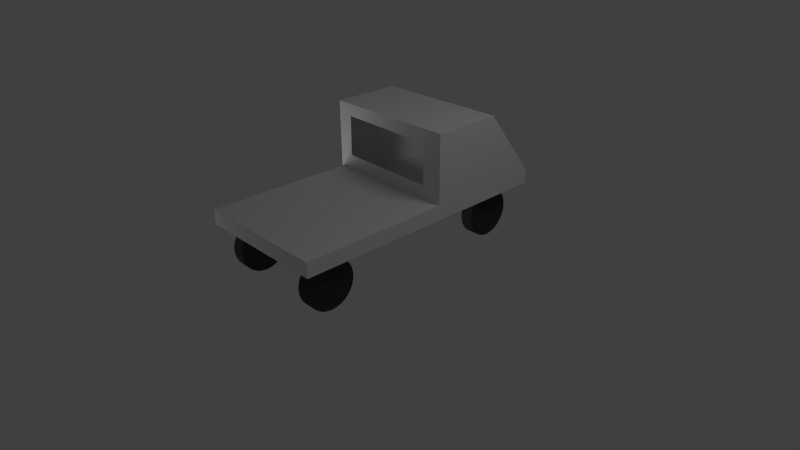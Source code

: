 # Source: ute.blend  (saved by Blender 2.57.1; exported with 4.5.12 LTS)
import bpy
from mathutils import Matrix  # noqa: F401  (used for matrix-valued properties, if any)

bpy.ops.wm.read_factory_settings(use_empty=True)
scene = bpy.context.scene
scene.name = 'Scene'

# ---- collections
col_collection_1 = bpy.data.collections.new('Collection 1'); scene.collection.children.link(col_collection_1)

# ---- materials (node trees are filled in below, after node groups)
mat_wheel = bpy.data.materials.new('Wheel')
mat_wheel.alpha_threshold = 0.0
mat_wheel.use_transparent_shadow = False
mat_wheel.diffuse_color = (0.04696, 0.04696, 0.04696, 1.0)
mat_wheel.roughness = 0.5
mat_wheel.specular_intensity = 0.02294
mat_wheel.line_color = (0.0, 0.0, 0.0, 1.0)
mat_body = bpy.data.materials.new('Body')
mat_body.alpha_threshold = 0.0
mat_body.use_transparent_shadow = False
mat_body.roughness = 0.5
mat_body.specular_intensity = 0.5183
mat_body.line_color = (0.0, 0.0, 0.0, 1.0)

# ---- material node trees

# ---- world
world_world = bpy.data.worlds.new('World'); scene.world = world_world
world_world.color = (0.05088, 0.05088, 0.05088)
world_world.use_sun_shadow = False
world_world.sun_shadow_jitter_overblur = 0.0
world_world.cycles.sampling_method = 'MANUAL'
world_world.cycles.sample_map_resolution = 256

# ---- cameras
cam_camera = bpy.data.cameras.new('Camera')
cam_camera.clip_end = 100.0
cam_camera.lens = 35.0
cam_camera.ortho_scale = 7.314
cam_camera.dof.focus_distance = 0.0
cam_camera.dof.aperture_fstop = 128.0

# ---- lights
light_point = bpy.data.lights.new('Point', 'POINT')
light_point.transmission_factor = 0.0
light_point.energy = 100.0
light_point.shadow_buffer_clip_start = 0.5
light_point.shadow_soft_size = 1.0
light_point.shadow_maximum_resolution = 0.006
light_point.use_absolute_resolution = True
light_point.cycles.use_multiple_importance_sampling = False
light_lamp = bpy.data.lights.new('Lamp', 'POINT')
light_lamp.transmission_factor = 0.0
light_lamp.cutoff_distance = 30.0
light_lamp.energy = 100.0
light_lamp.shadow_buffer_clip_start = 1.001
light_lamp.shadow_soft_size = 1.0
light_lamp.shadow_maximum_resolution = 0.006
light_lamp.use_absolute_resolution = True
light_lamp.cycles.use_multiple_importance_sampling = False

# ---- meshes
me_cylinder_003 = bpy.data.meshes.new('Cylinder.003')
me_cylinder_003.from_pydata([(0.0, 1.0, -1.0), (0.1951, 0.9808, -1.0), (0.3827, 0.9239, -1.0), (0.5556, 0.8315, -1.0), (0.7071, 0.7071, -1.0), (0.8315, 0.5556, -1.0), (0.9239, 0.3827, -1.0), (0.9808, 0.1951, -1.0), (1.0, 7.55e-08, -1.0), (0.9808, -0.1951, -1.0), (0.9239, -0.3827, -1.0), (0.8315, -0.5556, -1.0), (0.7071, -0.7071, -1.0), (0.5556, -0.8315, -1.0), (0.3827, -0.9239, -1.0), (0.1951, -0.9808, -1.0), (-3.258e-07, -1.0, -1.0), (-0.1951, -0.9808, -1.0), (-0.3827, -0.9239, -1.0), (-0.5556, -0.8315, -1.0), (-0.7071, -0.7071, -1.0), (-0.8315, -0.5556, -1.0), (-0.9239, -0.3827, -1.0), (-0.9808, -0.1951, -1.0), (-1.0, 9.656e-07, -1.0), (-0.9808, 0.1951, -1.0), (-0.9239, 0.3827, -1.0), (-0.8315, 0.5556, -1.0), (-0.7071, 0.7071, -1.0), (-0.5556, 0.8315, -1.0), (-0.3827, 0.9239, -1.0), (-0.1951, 0.9808, -1.0), (1.605e-06, 1.0, 1.0), (0.1951, 0.9808, 1.0), (0.3827, 0.9239, 1.0), (0.5556, 0.8315, 1.0), (0.7071, 0.7071, 1.0), (0.8315, 0.5556, 1.0), (0.9239, 0.3827, 1.0), (0.9808, 0.1951, 1.0), (1.0, -2.245e-06, 1.0), (0.9808, -0.1951, 1.0), (0.9239, -0.3827, 1.0), (0.8315, -0.5556, 1.0), (0.7071, -0.7071, 1.0), (0.5556, -0.8315, 1.0), (0.3827, -0.9239, 1.0), (0.1951, -0.9808, 1.0), (9.298e-07, -1.0, 1.0), (-0.1951, -0.9808, 1.0), (-0.3827, -0.9239, 1.0), (-0.5556, -0.8315, 1.0), (-0.7071, -0.7071, 1.0), (-0.8315, -0.5556, 1.0), (-0.9239, -0.3827, 1.0), (-0.9808, -0.1951, 1.0), (-1.0, -4.105e-06, 1.0), (-0.9808, 0.1951, 1.0), (-0.9239, 0.3827, 1.0), (-0.8315, 0.5556, 1.0), (-0.7071, 0.7071, 1.0), (-0.5556, 0.8315, 1.0), (-0.3827, 0.9239, 1.0), (-0.1951, 0.9808, 1.0), (0.0, 0.0, -1.0), (0.0, 0.0, 1.0)], [], [(64, 0, 1), (65, 33, 32), (64, 1, 2), (65, 34, 33), (64, 2, 3), (65, 35, 34), (64, 3, 4), (65, 36, 35), (64, 4, 5), (65, 37, 36), (64, 5, 6), (65, 38, 37), (64, 6, 7), (65, 39, 38), (64, 7, 8), (65, 40, 39), (64, 8, 9), (65, 41, 40), (64, 9, 10), (65, 42, 41), (64, 10, 11), (65, 43, 42), (64, 11, 12), (65, 44, 43), (64, 12, 13), (65, 45, 44), (64, 13, 14), (65, 46, 45), (64, 14, 15), (65, 47, 46), (64, 15, 16), (65, 48, 47), (64, 16, 17), (65, 49, 48), (64, 17, 18), (65, 50, 49), (64, 18, 19), (65, 51, 50), (64, 19, 20), (65, 52, 51), (64, 20, 21), (65, 53, 52), (64, 21, 22), (65, 54, 53), (64, 22, 23), (65, 55, 54), (64, 23, 24), (65, 56, 55), (64, 24, 25), (65, 57, 56), (64, 25, 26), (65, 58, 57), (64, 26, 27), (65, 59, 58), (64, 27, 28), (65, 60, 59), (64, 28, 29), (65, 61, 60), (64, 29, 30), (65, 62, 61), (64, 30, 31), (65, 63, 62), (31, 0, 64), (65, 32, 63), (32, 0, 31), (32, 31, 63), (30, 62, 63), (30, 63, 31), (29, 61, 62), (29, 62, 30), (28, 60, 61), (28, 61, 29), (27, 59, 60), (27, 60, 28), (26, 58, 59), (26, 59, 27), (25, 57, 58), (25, 58, 26), (24, 56, 57), (24, 57, 25), (23, 55, 56), (23, 56, 24), (22, 54, 55), (22, 55, 23), (21, 53, 54), (21, 54, 22), (20, 52, 53), (20, 53, 21), (19, 51, 52), (19, 52, 20), (18, 50, 51), (18, 51, 19), (17, 49, 50), (17, 50, 18), (16, 48, 49), (16, 49, 17), (15, 47, 48), (15, 48, 16), (14, 46, 47), (14, 47, 15), (13, 45, 46), (13, 46, 14), (12, 44, 45), (12, 45, 13), (11, 43, 44), (11, 44, 12), (10, 42, 11), (42, 43, 11), (9, 41, 10), (41, 42, 10), (8, 40, 9), (40, 41, 9), (7, 39, 8), (39, 40, 8), (6, 38, 7), (38, 39, 7), (5, 37, 6), (37, 38, 6), (4, 36, 5), (36, 37, 5), (3, 35, 4), (35, 36, 4), (2, 34, 3), (34, 35, 3), (1, 33, 2), (33, 34, 2), (0, 32, 1), (32, 33, 1)])
me_cylinder_003.materials.append(mat_wheel)
me_cylinder_003.use_remesh_preserve_volume = False
me_cylinder_003.use_remesh_preserve_attributes = False
me_cylinder_003.use_mirror_vertex_groups = False
me_cylinder_003.update()
me_cylinder_002 = bpy.data.meshes.new('Cylinder.002')
me_cylinder_002.from_pydata([(0.0, 1.0, -1.0), (0.1951, 0.9808, -1.0), (0.3827, 0.9239, -1.0), (0.5556, 0.8315, -1.0), (0.7071, 0.7071, -1.0), (0.8315, 0.5556, -1.0), (0.9239, 0.3827, -1.0), (0.9808, 0.1951, -1.0), (1.0, 7.55e-08, -1.0), (0.9808, -0.1951, -1.0), (0.9239, -0.3827, -1.0), (0.8315, -0.5556, -1.0), (0.7071, -0.7071, -1.0), (0.5556, -0.8315, -1.0), (0.3827, -0.9239, -1.0), (0.1951, -0.9808, -1.0), (-3.258e-07, -1.0, -1.0), (-0.1951, -0.9808, -1.0), (-0.3827, -0.9239, -1.0), (-0.5556, -0.8315, -1.0), (-0.7071, -0.7071, -1.0), (-0.8315, -0.5556, -1.0), (-0.9239, -0.3827, -1.0), (-0.9808, -0.1951, -1.0), (-1.0, 9.656e-07, -1.0), (-0.9808, 0.1951, -1.0), (-0.9239, 0.3827, -1.0), (-0.8315, 0.5556, -1.0), (-0.7071, 0.7071, -1.0), (-0.5556, 0.8315, -1.0), (-0.3827, 0.9239, -1.0), (-0.1951, 0.9808, -1.0), (1.605e-06, 1.0, 1.0), (0.1951, 0.9808, 1.0), (0.3827, 0.9239, 1.0), (0.5556, 0.8315, 1.0), (0.7071, 0.7071, 1.0), (0.8315, 0.5556, 1.0), (0.9239, 0.3827, 1.0), (0.9808, 0.1951, 1.0), (1.0, -2.245e-06, 1.0), (0.9808, -0.1951, 1.0), (0.9239, -0.3827, 1.0), (0.8315, -0.5556, 1.0), (0.7071, -0.7071, 1.0), (0.5556, -0.8315, 1.0), (0.3827, -0.9239, 1.0), (0.1951, -0.9808, 1.0), (9.298e-07, -1.0, 1.0), (-0.1951, -0.9808, 1.0), (-0.3827, -0.9239, 1.0), (-0.5556, -0.8315, 1.0), (-0.7071, -0.7071, 1.0), (-0.8315, -0.5556, 1.0), (-0.9239, -0.3827, 1.0), (-0.9808, -0.1951, 1.0), (-1.0, -4.105e-06, 1.0), (-0.9808, 0.1951, 1.0), (-0.9239, 0.3827, 1.0), (-0.8315, 0.5556, 1.0), (-0.7071, 0.7071, 1.0), (-0.5556, 0.8315, 1.0), (-0.3827, 0.9239, 1.0), (-0.1951, 0.9808, 1.0), (0.0, 0.0, -1.0), (0.0, 0.0, 1.0)], [], [(64, 0, 1), (65, 33, 32), (64, 1, 2), (65, 34, 33), (64, 2, 3), (65, 35, 34), (64, 3, 4), (65, 36, 35), (64, 4, 5), (65, 37, 36), (64, 5, 6), (65, 38, 37), (64, 6, 7), (65, 39, 38), (64, 7, 8), (65, 40, 39), (64, 8, 9), (65, 41, 40), (64, 9, 10), (65, 42, 41), (64, 10, 11), (65, 43, 42), (64, 11, 12), (65, 44, 43), (64, 12, 13), (65, 45, 44), (64, 13, 14), (65, 46, 45), (64, 14, 15), (65, 47, 46), (64, 15, 16), (65, 48, 47), (64, 16, 17), (65, 49, 48), (64, 17, 18), (65, 50, 49), (64, 18, 19), (65, 51, 50), (64, 19, 20), (65, 52, 51), (64, 20, 21), (65, 53, 52), (64, 21, 22), (65, 54, 53), (64, 22, 23), (65, 55, 54), (64, 23, 24), (65, 56, 55), (64, 24, 25), (65, 57, 56), (64, 25, 26), (65, 58, 57), (64, 26, 27), (65, 59, 58), (64, 27, 28), (65, 60, 59), (64, 28, 29), (65, 61, 60), (64, 29, 30), (65, 62, 61), (64, 30, 31), (65, 63, 62), (31, 0, 64), (65, 32, 63), (32, 0, 31), (32, 31, 63), (30, 62, 63), (30, 63, 31), (29, 61, 62), (29, 62, 30), (28, 60, 61), (28, 61, 29), (27, 59, 60), (27, 60, 28), (26, 58, 59), (26, 59, 27), (25, 57, 58), (25, 58, 26), (24, 56, 57), (24, 57, 25), (23, 55, 56), (23, 56, 24), (22, 54, 55), (22, 55, 23), (21, 53, 54), (21, 54, 22), (20, 52, 53), (20, 53, 21), (19, 51, 52), (19, 52, 20), (18, 50, 51), (18, 51, 19), (17, 49, 50), (17, 50, 18), (16, 48, 49), (16, 49, 17), (15, 47, 48), (15, 48, 16), (14, 46, 47), (14, 47, 15), (13, 45, 46), (13, 46, 14), (12, 44, 45), (12, 45, 13), (11, 43, 44), (11, 44, 12), (10, 42, 11), (42, 43, 11), (9, 41, 10), (41, 42, 10), (8, 40, 9), (40, 41, 9), (7, 39, 8), (39, 40, 8), (6, 38, 7), (38, 39, 7), (5, 37, 6), (37, 38, 6), (4, 36, 5), (36, 37, 5), (3, 35, 4), (35, 36, 4), (2, 34, 3), (34, 35, 3), (1, 33, 2), (33, 34, 2), (0, 32, 1), (32, 33, 1)])
_uv = me_cylinder_002.uv_layers.new(name='UVTex')
_uv.uv.foreach_set('vector', [0.5551, 0.3481, 0.4252, 0.4547, 0.407, 0.4273, 0.1927, 0.345, 0.3534, 0.3938, 0.3408, 0.4242, 0.5551, 0.3481, 0.407, 0.4273, 0.3944, 0.3969, 0.1927, 0.345, 0.3598, 0.3615, 0.3534, 0.3938, 0.5551, 0.3481, 0.3944, 0.3969, 0.3879, 0.3646, 0.1927, 0.345, 0.3598, 0.3286, 0.3598, 0.3615, 0.5551, 0.3481, 0.3879, 0.3646, 0.3879, 0.3317, 0.1927, 0.345, 0.3534, 0.2963, 0.3598, 0.3286, 0.5551, 0.3481, 0.3879, 0.3317, 0.3944, 0.2994, 0.1927, 0.345, 0.3408, 0.2658, 0.3534, 0.2963, 0.5551, 0.3481, 0.3944, 0.2994, 0.407, 0.269, 0.1927, 0.345, 0.3225, 0.2385, 0.3408, 0.2658, 0.5551, 0.3481, 0.407, 0.269, 0.4252, 0.2416, 0.1927, 0.345, 0.2992, 0.2152, 0.3225, 0.2385, 0.5551, 0.3481, 0.4252, 0.2416, 0.4485, 0.2183, 0.1927, 0.345, 0.2718, 0.1969, 0.2992, 0.2152, 0.5551, 0.3481, 0.4485, 0.2183, 0.4759, 0.2, 0.1927, 0.345, 0.2414, 0.1843, 0.2718, 0.1969, 0.5551, 0.3481, 0.4759, 0.2, 0.5063, 0.1874, 0.1927, 0.345, 0.2091, 0.1779, 0.2414, 0.1843, 0.5551, 0.3481, 0.5063, 0.1874, 0.5386, 0.181, 0.1927, 0.345, 0.1762, 0.1779, 0.2091, 0.1779, 0.5551, 0.3481, 0.5386, 0.181, 0.5715, 0.181, 0.1927, 0.345, 0.1439, 0.1843, 0.1762, 0.1779, 0.5551, 0.3481, 0.5715, 0.181, 0.6038, 0.1874, 0.1927, 0.345, 0.1135, 0.1969, 0.1439, 0.1843, 0.5551, 0.3481, 0.6038, 0.1874, 0.6342, 0.2, 0.1927, 0.345, 0.08611, 0.2152, 0.1135, 0.1969, 0.5551, 0.3481, 0.6342, 0.2, 0.6616, 0.2183, 0.1927, 0.345, 0.06283, 0.2385, 0.08611, 0.2152, 0.5551, 0.3481, 0.6616, 0.2183, 0.6849, 0.2416, 0.1927, 0.345, 0.04454, 0.2658, 0.06283, 0.2385, 0.5551, 0.3481, 0.6849, 0.2416, 0.7032, 0.269, 0.1927, 0.345, 0.03194, 0.2963, 0.04454, 0.2658, 0.5551, 0.3481, 0.7032, 0.269, 0.7158, 0.2994, 0.1927, 0.345, 0.02551, 0.3286, 0.03194, 0.2963, 0.5551, 0.3481, 0.7158, 0.2994, 0.7222, 0.3317, 0.1927, 0.345, 0.02551, 0.3615, 0.02551, 0.3286, 0.5551, 0.3481, 0.7222, 0.3317, 0.7222, 0.3646, 0.1927, 0.345, 0.03194, 0.3938, 0.02551, 0.3615, 0.5551, 0.3481, 0.7222, 0.3646, 0.7158, 0.3969, 0.1927, 0.345, 0.04454, 0.4242, 0.03194, 0.3938, 0.5551, 0.3481, 0.7158, 0.3969, 0.7032, 0.4273, 0.1927, 0.345, 0.06283, 0.4516, 0.04454, 0.4242, 0.5551, 0.3481, 0.7032, 0.4273, 0.6849, 0.4547, 0.1927, 0.345, 0.08611, 0.4748, 0.06283, 0.4516, 0.5551, 0.3481, 0.6849, 0.4547, 0.6616, 0.478, 0.1927, 0.345, 0.1135, 0.4931, 0.08611, 0.4748, 0.5551, 0.3481, 0.6616, 0.478, 0.6342, 0.4963, 0.1927, 0.345, 0.1439, 0.5057, 0.1135, 0.4931, 0.5551, 0.3481, 0.6342, 0.4963, 0.6038, 0.5089, 0.1927, 0.345, 0.1762, 0.5122, 0.1439, 0.5057, 0.5551, 0.3481, 0.6038, 0.5089, 0.5715, 0.5153, 0.1927, 0.345, 0.2091, 0.5122, 0.1762, 0.5122, 0.5551, 0.3481, 0.5715, 0.5153, 0.5386, 0.5153, 0.1927, 0.345, 0.2414, 0.5057, 0.2091, 0.5122, 0.5551, 0.3481, 0.5386, 0.5153, 0.5063, 0.5089, 0.1927, 0.345, 0.2718, 0.4931, 0.2414, 0.5057, 0.5551, 0.3481, 0.5063, 0.5089, 0.4759, 0.4963, 0.1927, 0.345, 0.2992, 0.4748, 0.2718, 0.4931, 0.5551, 0.3481, 0.4759, 0.4963, 0.4485, 0.478, 0.1927, 0.345, 0.3225, 0.4516, 0.2992, 0.4748, 0.4485, 0.478, 0.4252, 0.4547, 0.5551, 0.3481, 0.1927, 0.345, 0.3408, 0.4242, 0.3225, 0.4516, 0.5932, 0.5903, 0.5932, 0.9262, 0.5604, 0.9262, 0.5932, 0.5903, 0.5604, 0.9262, 0.5604, 0.5903, 0.5289, 0.9262, 0.5289, 0.5903, 0.5604, 0.5903, 0.5289, 0.9262, 0.5604, 0.5903, 0.5604, 0.9262, 0.4999, 0.9262, 0.4999, 0.5903, 0.5289, 0.5903, 0.4999, 0.9262, 0.5289, 0.5903, 0.5289, 0.9262, 0.4744, 0.9262, 0.4744, 0.5903, 0.4999, 0.5903, 0.4744, 0.9262, 0.4999, 0.5903, 0.4999, 0.9262, 0.04282, 0.9459, 0.06342, 0.6106, 0.03801, 0.609, 0.4536, 0.9262, 0.4744, 0.5903, 0.4744, 0.9262, 0.0718, 0.9477, 0.0924, 0.6124, 0.06342, 0.6106, 0.0718, 0.9477, 0.06342, 0.6106, 0.04282, 0.9459, 0.1032, 0.9496, 0.1238, 0.6143, 0.0924, 0.6124, 0.1032, 0.9496, 0.0924, 0.6124, 0.0718, 0.9477, 0.136, 0.9516, 0.1566, 0.6163, 0.1238, 0.6143, 0.136, 0.9516, 0.1238, 0.6143, 0.1032, 0.9496, 0.1687, 0.9536, 0.1893, 0.6183, 0.1566, 0.6163, 0.1687, 0.9536, 0.1566, 0.6163, 0.136, 0.9516, 0.2001, 0.9555, 0.2207, 0.6203, 0.1893, 0.6183, 0.2001, 0.9555, 0.1893, 0.6183, 0.1687, 0.9536, 0.2291, 0.9573, 0.2497, 0.622, 0.2207, 0.6203, 0.2291, 0.9573, 0.2207, 0.6203, 0.2001, 0.9555, 0.2545, 0.9589, 0.2751, 0.6236, 0.2497, 0.622, 0.2545, 0.9589, 0.2497, 0.622, 0.2291, 0.9573, 0.924, 0.5903, 0.924, 0.9262, 0.9495, 0.9262, 0.2753, 0.9602, 0.2751, 0.6236, 0.2545, 0.9589, 0.895, 0.5903, 0.895, 0.9262, 0.924, 0.9262, 0.895, 0.5903, 0.924, 0.9262, 0.924, 0.5903, 0.8635, 0.5903, 0.8635, 0.9262, 0.895, 0.9262, 0.8635, 0.5903, 0.895, 0.9262, 0.895, 0.5903, 0.8307, 0.5903, 0.8307, 0.9262, 0.8635, 0.9262, 0.8307, 0.5903, 0.8635, 0.9262, 0.8635, 0.5903, 0.798, 0.5903, 0.798, 0.9262, 0.8307, 0.9262, 0.798, 0.5903, 0.8307, 0.9262, 0.8307, 0.5903, 0.7665, 0.5903, 0.7665, 0.9262, 0.798, 0.9262, 0.7665, 0.5903, 0.798, 0.9262, 0.798, 0.5903, 0.7374, 0.5903, 0.7374, 0.9262, 0.7665, 0.9262, 0.7374, 0.5903, 0.7665, 0.9262, 0.7665, 0.5903, 0.712, 0.5903, 0.712, 0.9262, 0.7374, 0.9262, 0.712, 0.5903, 0.7374, 0.9262, 0.7374, 0.5903, 0.4327, 0.5903, 0.4327, 0.9262, 0.4536, 0.9262, 0.3008, 0.609, 0.2753, 0.9449, 0.2753, 0.609, 0.7723, 0.1668, 0.7723, 0.5027, 0.7432, 0.1668, 0.7723, 0.5027, 0.7432, 0.5027, 0.7432, 0.1668, 0.8038, 0.1668, 0.8038, 0.5027, 0.7723, 0.1668, 0.8038, 0.5027, 0.7723, 0.5027, 0.7723, 0.1668, 0.8365, 0.1668, 0.8365, 0.5027, 0.8038, 0.1668, 0.8365, 0.5027, 0.8038, 0.5027, 0.8038, 0.1668, 0.8693, 0.1668, 0.8693, 0.5027, 0.8365, 0.1668, 0.8693, 0.5027, 0.8365, 0.5027, 0.8365, 0.1668, 0.9008, 0.1668, 0.9008, 0.5027, 0.8693, 0.1668, 0.9008, 0.5027, 0.8693, 0.5027, 0.8693, 0.1668, 0.9298, 0.1668, 0.9298, 0.5027, 0.9008, 0.1668, 0.9298, 0.5027, 0.9008, 0.5027, 0.9008, 0.1668, 0.9553, 0.1668, 0.9553, 0.5027, 0.9298, 0.1668, 0.9553, 0.5027, 0.9298, 0.5027, 0.9298, 0.1668, 0.6865, 0.9262, 0.6865, 0.5903, 0.712, 0.9262, 0.9762, 0.5027, 0.9553, 0.5027, 0.9553, 0.1668, 0.6575, 0.9262, 0.6575, 0.5903, 0.6865, 0.9262, 0.6575, 0.5903, 0.6865, 0.5903, 0.6865, 0.9262, 0.626, 0.9262, 0.626, 0.5903, 0.6575, 0.9262, 0.626, 0.5903, 0.6575, 0.5903, 0.6575, 0.9262, 0.5932, 0.9262, 0.5932, 0.5903, 0.626, 0.9262, 0.5932, 0.5903, 0.626, 0.5903, 0.626, 0.9262])
me_cylinder_002.materials.append(mat_wheel)
me_cylinder_002.use_remesh_preserve_volume = False
me_cylinder_002.use_remesh_preserve_attributes = False
me_cylinder_002.use_mirror_vertex_groups = False
me_cylinder_002.update()
me_cylinder_001 = bpy.data.meshes.new('Cylinder.001')
me_cylinder_001.from_pydata([(0.0, 1.0, -1.0), (0.1951, 0.9808, -1.0), (0.3827, 0.9239, -1.0), (0.5556, 0.8315, -1.0), (0.7071, 0.7071, -1.0), (0.8315, 0.5556, -1.0), (0.9239, 0.3827, -1.0), (0.9808, 0.1951, -1.0), (1.0, 7.55e-08, -1.0), (0.9808, -0.1951, -1.0), (0.9239, -0.3827, -1.0), (0.8315, -0.5556, -1.0), (0.7071, -0.7071, -1.0), (0.5556, -0.8315, -1.0), (0.3827, -0.9239, -1.0), (0.1951, -0.9808, -1.0), (-3.258e-07, -1.0, -1.0), (-0.1951, -0.9808, -1.0), (-0.3827, -0.9239, -1.0), (-0.5556, -0.8315, -1.0), (-0.7071, -0.7071, -1.0), (-0.8315, -0.5556, -1.0), (-0.9239, -0.3827, -1.0), (-0.9808, -0.1951, -1.0), (-1.0, 9.656e-07, -1.0), (-0.9808, 0.1951, -1.0), (-0.9239, 0.3827, -1.0), (-0.8315, 0.5556, -1.0), (-0.7071, 0.7071, -1.0), (-0.5556, 0.8315, -1.0), (-0.3827, 0.9239, -1.0), (-0.1951, 0.9808, -1.0), (1.605e-06, 1.0, 1.0), (0.1951, 0.9808, 1.0), (0.3827, 0.9239, 1.0), (0.5556, 0.8315, 1.0), (0.7071, 0.7071, 1.0), (0.8315, 0.5556, 1.0), (0.9239, 0.3827, 1.0), (0.9808, 0.1951, 1.0), (1.0, -2.245e-06, 1.0), (0.9808, -0.1951, 1.0), (0.9239, -0.3827, 1.0), (0.8315, -0.5556, 1.0), (0.7071, -0.7071, 1.0), (0.5556, -0.8315, 1.0), (0.3827, -0.9239, 1.0), (0.1951, -0.9808, 1.0), (9.298e-07, -1.0, 1.0), (-0.1951, -0.9808, 1.0), (-0.3827, -0.9239, 1.0), (-0.5556, -0.8315, 1.0), (-0.7071, -0.7071, 1.0), (-0.8315, -0.5556, 1.0), (-0.9239, -0.3827, 1.0), (-0.9808, -0.1951, 1.0), (-1.0, -4.105e-06, 1.0), (-0.9808, 0.1951, 1.0), (-0.9239, 0.3827, 1.0), (-0.8315, 0.5556, 1.0), (-0.7071, 0.7071, 1.0), (-0.5556, 0.8315, 1.0), (-0.3827, 0.9239, 1.0), (-0.1951, 0.9808, 1.0), (0.0, 0.0, -1.0), (0.0, 0.0, 1.0)], [], [(64, 0, 1), (65, 33, 32), (64, 1, 2), (65, 34, 33), (64, 2, 3), (65, 35, 34), (64, 3, 4), (65, 36, 35), (64, 4, 5), (65, 37, 36), (64, 5, 6), (65, 38, 37), (64, 6, 7), (65, 39, 38), (64, 7, 8), (65, 40, 39), (64, 8, 9), (65, 41, 40), (64, 9, 10), (65, 42, 41), (64, 10, 11), (65, 43, 42), (64, 11, 12), (65, 44, 43), (64, 12, 13), (65, 45, 44), (64, 13, 14), (65, 46, 45), (64, 14, 15), (65, 47, 46), (64, 15, 16), (65, 48, 47), (64, 16, 17), (65, 49, 48), (64, 17, 18), (65, 50, 49), (64, 18, 19), (65, 51, 50), (64, 19, 20), (65, 52, 51), (64, 20, 21), (65, 53, 52), (64, 21, 22), (65, 54, 53), (64, 22, 23), (65, 55, 54), (64, 23, 24), (65, 56, 55), (64, 24, 25), (65, 57, 56), (64, 25, 26), (65, 58, 57), (64, 26, 27), (65, 59, 58), (64, 27, 28), (65, 60, 59), (64, 28, 29), (65, 61, 60), (64, 29, 30), (65, 62, 61), (64, 30, 31), (65, 63, 62), (31, 0, 64), (65, 32, 63), (32, 0, 31), (32, 31, 63), (30, 62, 63), (30, 63, 31), (29, 61, 62), (29, 62, 30), (28, 60, 61), (28, 61, 29), (27, 59, 60), (27, 60, 28), (26, 58, 59), (26, 59, 27), (25, 57, 58), (25, 58, 26), (24, 56, 57), (24, 57, 25), (23, 55, 56), (23, 56, 24), (22, 54, 55), (22, 55, 23), (21, 53, 54), (21, 54, 22), (20, 52, 53), (20, 53, 21), (19, 51, 52), (19, 52, 20), (18, 50, 51), (18, 51, 19), (17, 49, 50), (17, 50, 18), (16, 48, 49), (16, 49, 17), (15, 47, 48), (15, 48, 16), (14, 46, 47), (14, 47, 15), (13, 45, 46), (13, 46, 14), (12, 44, 45), (12, 45, 13), (11, 43, 44), (11, 44, 12), (10, 42, 11), (42, 43, 11), (9, 41, 10), (41, 42, 10), (8, 40, 9), (40, 41, 9), (7, 39, 8), (39, 40, 8), (6, 38, 7), (38, 39, 7), (5, 37, 6), (37, 38, 6), (4, 36, 5), (36, 37, 5), (3, 35, 4), (35, 36, 4), (2, 34, 3), (34, 35, 3), (1, 33, 2), (33, 34, 2), (0, 32, 1), (32, 33, 1)])
me_cylinder_001.materials.append(mat_wheel)
me_cylinder_001.use_remesh_preserve_volume = False
me_cylinder_001.use_remesh_preserve_attributes = False
me_cylinder_001.use_mirror_vertex_groups = False
me_cylinder_001.update()
me_cylinder = bpy.data.meshes.new('Cylinder')
me_cylinder.from_pydata([(0.0, 1.0, -1.0), (0.1951, 0.9808, -1.0), (0.3827, 0.9239, -1.0), (0.5556, 0.8315, -1.0), (0.7071, 0.7071, -1.0), (0.8315, 0.5556, -1.0), (0.9239, 0.3827, -1.0), (0.9808, 0.1951, -1.0), (1.0, 7.55e-08, -1.0), (0.9808, -0.1951, -1.0), (0.9239, -0.3827, -1.0), (0.8315, -0.5556, -1.0), (0.7071, -0.7071, -1.0), (0.5556, -0.8315, -1.0), (0.3827, -0.9239, -1.0), (0.1951, -0.9808, -1.0), (-3.258e-07, -1.0, -1.0), (-0.1951, -0.9808, -1.0), (-0.3827, -0.9239, -1.0), (-0.5556, -0.8315, -1.0), (-0.7071, -0.7071, -1.0), (-0.8315, -0.5556, -1.0), (-0.9239, -0.3827, -1.0), (-0.9808, -0.1951, -1.0), (-1.0, 9.656e-07, -1.0), (-0.9808, 0.1951, -1.0), (-0.9239, 0.3827, -1.0), (-0.8315, 0.5556, -1.0), (-0.7071, 0.7071, -1.0), (-0.5556, 0.8315, -1.0), (-0.3827, 0.9239, -1.0), (-0.1951, 0.9808, -1.0), (1.605e-06, 1.0, 1.0), (0.1951, 0.9808, 1.0), (0.3827, 0.9239, 1.0), (0.5556, 0.8315, 1.0), (0.7071, 0.7071, 1.0), (0.8315, 0.5556, 1.0), (0.9239, 0.3827, 1.0), (0.9808, 0.1951, 1.0), (1.0, -2.245e-06, 1.0), (0.9808, -0.1951, 1.0), (0.9239, -0.3827, 1.0), (0.8315, -0.5556, 1.0), (0.7071, -0.7071, 1.0), (0.5556, -0.8315, 1.0), (0.3827, -0.9239, 1.0), (0.1951, -0.9808, 1.0), (9.298e-07, -1.0, 1.0), (-0.1951, -0.9808, 1.0), (-0.3827, -0.9239, 1.0), (-0.5556, -0.8315, 1.0), (-0.7071, -0.7071, 1.0), (-0.8315, -0.5556, 1.0), (-0.9239, -0.3827, 1.0), (-0.9808, -0.1951, 1.0), (-1.0, -4.105e-06, 1.0), (-0.9808, 0.1951, 1.0), (-0.9239, 0.3827, 1.0), (-0.8315, 0.5556, 1.0), (-0.7071, 0.7071, 1.0), (-0.5556, 0.8315, 1.0), (-0.3827, 0.9239, 1.0), (-0.1951, 0.9808, 1.0), (0.0, 0.0, -1.0), (0.0, 0.0, 1.0)], [], [(64, 0, 1), (65, 33, 32), (64, 1, 2), (65, 34, 33), (64, 2, 3), (65, 35, 34), (64, 3, 4), (65, 36, 35), (64, 4, 5), (65, 37, 36), (64, 5, 6), (65, 38, 37), (64, 6, 7), (65, 39, 38), (64, 7, 8), (65, 40, 39), (64, 8, 9), (65, 41, 40), (64, 9, 10), (65, 42, 41), (64, 10, 11), (65, 43, 42), (64, 11, 12), (65, 44, 43), (64, 12, 13), (65, 45, 44), (64, 13, 14), (65, 46, 45), (64, 14, 15), (65, 47, 46), (64, 15, 16), (65, 48, 47), (64, 16, 17), (65, 49, 48), (64, 17, 18), (65, 50, 49), (64, 18, 19), (65, 51, 50), (64, 19, 20), (65, 52, 51), (64, 20, 21), (65, 53, 52), (64, 21, 22), (65, 54, 53), (64, 22, 23), (65, 55, 54), (64, 23, 24), (65, 56, 55), (64, 24, 25), (65, 57, 56), (64, 25, 26), (65, 58, 57), (64, 26, 27), (65, 59, 58), (64, 27, 28), (65, 60, 59), (64, 28, 29), (65, 61, 60), (64, 29, 30), (65, 62, 61), (64, 30, 31), (65, 63, 62), (31, 0, 64), (65, 32, 63), (32, 0, 31), (32, 31, 63), (30, 62, 63), (30, 63, 31), (29, 61, 62), (29, 62, 30), (28, 60, 61), (28, 61, 29), (27, 59, 60), (27, 60, 28), (26, 58, 59), (26, 59, 27), (25, 57, 58), (25, 58, 26), (24, 56, 57), (24, 57, 25), (23, 55, 56), (23, 56, 24), (22, 54, 55), (22, 55, 23), (21, 53, 54), (21, 54, 22), (20, 52, 53), (20, 53, 21), (19, 51, 52), (19, 52, 20), (18, 50, 51), (18, 51, 19), (17, 49, 50), (17, 50, 18), (16, 48, 49), (16, 49, 17), (15, 47, 48), (15, 48, 16), (14, 46, 47), (14, 47, 15), (13, 45, 46), (13, 46, 14), (12, 44, 45), (12, 45, 13), (11, 43, 44), (11, 44, 12), (10, 42, 11), (42, 43, 11), (9, 41, 10), (41, 42, 10), (8, 40, 9), (40, 41, 9), (7, 39, 8), (39, 40, 8), (6, 38, 7), (38, 39, 7), (5, 37, 6), (37, 38, 6), (4, 36, 5), (36, 37, 5), (3, 35, 4), (35, 36, 4), (2, 34, 3), (34, 35, 3), (1, 33, 2), (33, 34, 2), (0, 32, 1), (32, 33, 1)])
me_cylinder.materials.append(mat_wheel)
me_cylinder.use_remesh_preserve_volume = False
me_cylinder.use_remesh_preserve_attributes = False
me_cylinder.use_mirror_vertex_groups = False
me_cylinder.update()
me_cube = bpy.data.meshes.new('Cube')
me_cube.from_pydata([(1.0, 1.0, -1.0), (1.0, -1.0, -1.0), (-1.0, -1.0, -1.0), (-1.0, 1.0, -1.0), (1.0, 1.0, 1.0), (1.0, -1.0, 1.0), (-1.0, -1.0, 1.0), (-1.0, 1.0, 1.0), (0.0965, 1.0, -1.0), (0.0965, -1.0, -1.0), (0.0965, 1.0, 1.0), (0.0965, -1.0, 1.0), (0.0965, 1.0, 10.18), (0.0965, -1.0, 10.18), (0.6079, -1.0, 10.18), (0.6079, 1.0, 10.18), (0.0965, 0.7046, 1.0), (0.0965, 0.748, 10.18), (0.0965, 0.6943, 8.284), (0.0965, -0.7786, 1.0), (0.0965, -0.7651, 10.18), (0.0965, -0.7637, 8.542), (0.0965, 0.702, 2.829), (0.0965, -0.7745, 3.079), (1.0, -0.7261, 1.0), (0.6079, -0.77, 10.18), (0.6717, -0.7564, 8.689), (1.0, 0.7811, 1.0), (0.6079, 0.7954, 10.18), (0.6802, 0.8153, 8.489), (0.9391, -0.7352, 2.427), (0.934, 0.7881, 2.545)], [], [(4, 10, 15), (10, 12, 15), (11, 5, 14), (11, 14, 13), (8, 3, 10), (3, 7, 10), (0, 8, 10), (0, 10, 4), (11, 6, 2), (11, 2, 9), (5, 11, 9), (5, 9, 1), (10, 7, 6), (9, 2, 3), (9, 3, 8), (8, 0, 9), (0, 1, 9), (2, 6, 7), (2, 7, 3), (0, 4, 1), (12, 17, 15), (16, 10, 6), (17, 20, 15), (20, 13, 15), (21, 13, 20), (11, 19, 6), (19, 16, 6), (16, 22, 10), (22, 18, 10), (23, 11, 13), (21, 23, 13), (23, 19, 11), (14, 25, 13), (24, 5, 1), (25, 28, 13), (28, 15, 13), (29, 15, 28), (4, 27, 1), (27, 24, 1), (24, 30, 5), (30, 26, 5), (31, 4, 15), (29, 31, 15), (31, 27, 4), (30, 24, 27), (30, 27, 31), (26, 29, 28), (26, 28, 25), (5, 26, 14), (26, 25, 14), (22, 16, 19), (22, 19, 23), (18, 21, 17), (21, 20, 17), (10, 18, 12), (18, 17, 12)])
_uv = me_cube.uv_layers.new(name='UVTex')
_uv.uv.foreach_set('vector', [0.5883, 0.8089, 0.5142, 0.8092, 0.5538, 0.05511, 0.5142, 0.8092, 0.5119, 0.05524, 0.5538, 0.05511, 0.3341, 0.2196, 0.26, 0.2198, 0.2945, 0.9736, 0.3341, 0.2196, 0.2945, 0.9736, 0.3364, 0.9735, 0.5147, 0.9733, 0.4247, 0.9736, 0.5142, 0.8092, 0.4247, 0.9736, 0.4242, 0.8094, 0.5142, 0.8092, 0.5889, 0.9731, 0.5147, 0.9733, 0.5142, 0.8092, 0.5889, 0.9731, 0.5142, 0.8092, 0.5883, 0.8089, 0.3341, 0.2196, 0.4242, 0.2193, 0.4237, 0.05511, 0.3341, 0.2196, 0.4237, 0.05511, 0.3336, 0.05539, 0.26, 0.2198, 0.3341, 0.2196, 0.3336, 0.05539, 0.26, 0.2198, 0.3336, 0.05539, 0.2595, 0.05561, 0.7559, 0.3845, 0.8459, 0.3848, 0.8454, 0.549, 0.9198, 0.1293, 0.9201, 0.2193, 0.7559, 0.2198, 0.9198, 0.1293, 0.7559, 0.2198, 0.7556, 0.1298, 0.7556, 0.1298, 0.7554, 0.05561, 0.9198, 0.1293, 0.7554, 0.05561, 0.9195, 0.05511, 0.9198, 0.1293, 0.9201, 0.2203, 0.7559, 0.2198, 0.7554, 0.384, 0.9201, 0.2203, 0.7554, 0.384, 0.9195, 0.3845, 0.2595, 0.05561, 0.259, 0.2197, 0.09527, 0.05511, 0.7978, 0.5491, 0.7978, 0.5698, 0.7559, 0.549, 0.7558, 0.4088, 0.7559, 0.3845, 0.8454, 0.549, 0.7978, 0.5698, 0.7974, 0.694, 0.7559, 0.549, 0.7974, 0.694, 0.7973, 0.7133, 0.7559, 0.549, 0.7357, 0.1446, 0.7554, 0.05561, 0.7361, 0.05555, 0.7554, 0.5487, 0.7554, 0.5305, 0.8454, 0.549, 0.7554, 0.5305, 0.7558, 0.4088, 0.8454, 0.549, 0.6131, 0.8091, 0.6134, 0.7802, 0.5889, 0.809, 0.6134, 0.7802, 0.6143, 0.6939, 0.5889, 0.809, 0.7351, 0.6262, 0.753, 0.8095, 0.7554, 0.05561, 0.7357, 0.1446, 0.7351, 0.6262, 0.7554, 0.05561, 0.7351, 0.6262, 0.7349, 0.8095, 0.753, 0.8095, 0.7554, 0.7132, 0.7554, 0.6943, 0.7973, 0.7133, 0.1172, 0.2193, 0.09476, 0.2192, 0.09527, 0.05511, 0.7554, 0.6943, 0.7558, 0.5658, 0.7973, 0.7133, 0.7558, 0.5658, 0.7559, 0.549, 0.7973, 0.7133, 0.2417, 0.9045, 0.2566, 0.9743, 0.2398, 0.9742, 0.259, 0.2197, 0.241, 0.2197, 0.09527, 0.05511, 0.241, 0.2197, 0.1172, 0.2193, 0.09527, 0.05511, 0.1172, 0.2193, 0.1164, 0.2469, 0.09476, 0.2192, 0.1164, 0.2469, 0.1145, 0.3112, 0.09476, 0.2192, 0.2411, 0.3609, 0.259, 0.2197, 0.2566, 0.9743, 0.2417, 0.9045, 0.2411, 0.3609, 0.2566, 0.9743, 0.2411, 0.3609, 0.241, 0.2197, 0.259, 0.2197, 0.1164, 0.2469, 0.1172, 0.2193, 0.241, 0.2197, 0.1164, 0.2469, 0.241, 0.2197, 0.2411, 0.3609, 0.1145, 0.3112, 0.2417, 0.9045, 0.2398, 0.9742, 0.1145, 0.3112, 0.2398, 0.9742, 0.1113, 0.9738, 0.09476, 0.2192, 0.1145, 0.3112, 0.09245, 0.9738, 0.1145, 0.3112, 0.1113, 0.9738, 0.09245, 0.9738, 0.6134, 0.7802, 0.6131, 0.8091, 0.7349, 0.8095, 0.6134, 0.7802, 0.7349, 0.8095, 0.7351, 0.6262, 0.6143, 0.6939, 0.7357, 0.1446, 0.6119, 0.05517, 0.7357, 0.1446, 0.7361, 0.05555, 0.6119, 0.05517, 0.5889, 0.809, 0.6143, 0.6939, 0.5912, 0.05511, 0.6143, 0.6939, 0.6119, 0.05517, 0.5912, 0.05511])
me_cube.materials.append(mat_body)
me_cube.use_remesh_preserve_volume = False
me_cube.use_remesh_preserve_attributes = False
me_cube.use_mirror_vertex_groups = False
me_cube.update()

# ---- objects
ob_point = bpy.data.objects.new('Point', light_point)
ob_cylinder_003 = bpy.data.objects.new('Cylinder.003', me_cylinder_003)
ob_cylinder_002 = bpy.data.objects.new('Cylinder.002', me_cylinder_002)
ob_cylinder_001 = bpy.data.objects.new('Cylinder.001', me_cylinder_001)
ob_cylinder = bpy.data.objects.new('Cylinder', me_cylinder)
ob_cube = bpy.data.objects.new('Cube', me_cube)
ob_lamp = bpy.data.objects.new('Lamp', light_lamp)
ob_camera = bpy.data.objects.new('Camera', cam_camera)

# ---- transforms, parenting, visibility, modifiers, constraints
ob_point.location = (-2.546, -1.912, -0.2619)
ob_point.lineart.crease_threshold = 0.0
ob_cylinder_003.location = (-0.6894, 1.446, 0.4071)
ob_cylinder_003.rotation_euler = (1.571, 0.0, -1.571)
ob_cylinder_003.scale = (0.3611, 0.3611, 0.09444)
ob_cylinder_003.lineart.crease_threshold = 0.0
ob_cylinder_002.location = (-0.6894, -1.489, 0.4071)
ob_cylinder_002.rotation_euler = (1.571, 0.0, -1.571)
ob_cylinder_002.scale = (0.3611, 0.3611, 0.09444)
ob_cylinder_002.lineart.crease_threshold = 0.0
ob_cylinder_001.location = (0.7434, -1.489, 0.4071)
ob_cylinder_001.rotation_euler = (1.571, 0.0, -1.571)
ob_cylinder_001.scale = (0.3611, 0.3611, 0.09444)
ob_cylinder_001.lineart.crease_threshold = 0.0
ob_cylinder.location = (0.7434, 1.446, 0.4264)
ob_cylinder.rotation_euler = (1.571, 0.0, -1.571)
ob_cylinder.scale = (0.3611, 0.3611, 0.09444)
ob_cylinder.lineart.crease_threshold = 0.0
ob_cube.location = (0.04453, 0.01648, 0.8881)
ob_cube.rotation_euler = (0.0, 0.0, -1.571)
ob_cube.scale = (-1.998, 1.0, 0.1088)
ob_cube.lock_rotations_4d = False
ob_cube.empty_display_type = 'ARROWS'
ob_cube.lineart.crease_threshold = 0.0
ob_lamp.location = (4.076, 1.005, 5.904)
ob_lamp.rotation_euler = (0.6503, 0.05522, 1.866)
ob_lamp.lock_rotations_4d = False
ob_lamp.empty_display_type = 'ARROWS'
ob_lamp.color = (0.0, 0.0, 0.0, 0.0)
ob_lamp.lineart.crease_threshold = 0.0
ob_camera.location = (7.481, -6.508, 5.344)
ob_camera.rotation_euler = (1.109, 0.01082, 0.8149)
ob_camera.lock_rotations_4d = False
ob_camera.empty_display_type = 'ARROWS'
ob_camera.color = (0.0, 0.0, 0.0, 0.0)
ob_camera.display_type = 'WIRE'
ob_camera.lineart.crease_threshold = 0.0

# ---- collection membership
col_collection_1.objects.link(ob_point)
col_collection_1.objects.link(ob_cylinder_003)
col_collection_1.objects.link(ob_cylinder_002)
col_collection_1.objects.link(ob_cylinder_001)
col_collection_1.objects.link(ob_cylinder)
col_collection_1.objects.link(ob_cube)
col_collection_1.objects.link(ob_lamp)
col_collection_1.objects.link(ob_camera)

# ---- scene / render settings (as saved in the file)
scene.camera = ob_camera
scene.frame_start = 1; scene.frame_end = 250; scene.frame_set(1)
scene.render.engine = 'BLENDER_EEVEE_NEXT'
scene.render.image_settings.color_mode = 'RGB'
scene.render.image_settings.compression = 90
scene.render.resolution_percentage = 50
scene.render.dither_intensity = 0.0
scene.render.bake_margin = 2
scene.render.bake_bias = 0.0
scene.cycles.use_denoising = False
scene.cycles.samples = 10
scene.cycles.sampling_pattern = 'TABULATED_SOBOL'
scene.cycles.light_sampling_threshold = 0.0
scene.cycles.use_adaptive_sampling = False
scene.cycles.use_light_tree = False
scene.cycles.blur_glossy = 0.0
scene.cycles.volume_bounces = 1
scene.cycles.pixel_filter_type = 'GAUSSIAN'
scene.cycles.sample_clamp_indirect = 0.0
scene.view_settings.view_transform = 'Standard'
bpy.context.view_layer.update()
